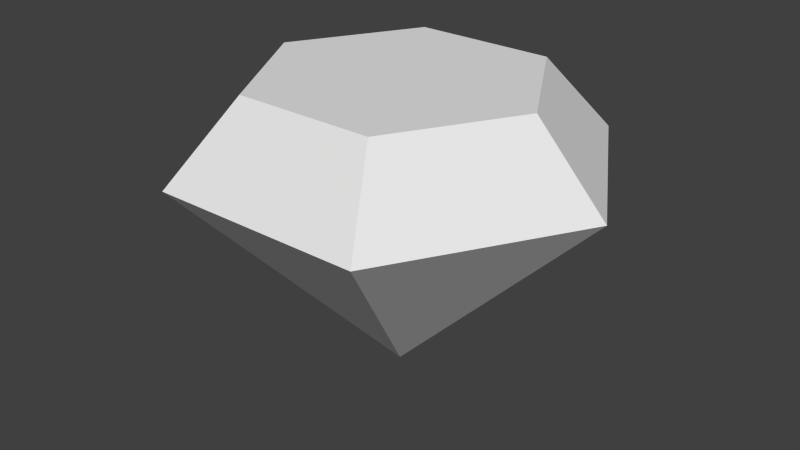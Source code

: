 # Source: UI_Gem.blend  (saved by Blender 2.76.0; exported with 4.5.12 LTS)
import bpy
from mathutils import Matrix  # noqa: F401  (used for matrix-valued properties, if any)

bpy.ops.wm.read_factory_settings(use_empty=True)
scene = bpy.context.scene
scene.name = 'Scene'

# ---- collections
col_collection_1 = bpy.data.collections.new('Collection 1'); scene.collection.children.link(col_collection_1)

# ---- world
world_world = bpy.data.worlds.new('World'); scene.world = world_world
world_world.color = (0.05088, 0.05088, 0.05088)
world_world.use_sun_shadow = False
world_world.sun_shadow_jitter_overblur = 0.0
world_world.cycles.sampling_method = 'MANUAL'
world_world.cycles.sample_map_resolution = 256

# ---- meshes
me_cylinder = bpy.data.meshes.new('Cylinder')
me_cylinder.from_pydata([(4.967e-09, -9.934e-09, -0.3), (-0.2664, -1.496e-08, 0.25), (-0.1332, 0.2307, 0.25), (0.1332, 0.2307, 0.25), (0.2664, -1.496e-08, 0.25), (0.1332, -0.2307, 0.25), (-0.1332, -0.2307, 0.25), (-0.4, -1.748e-08, 0.105), (-0.2, 0.3464, 0.105), (0.2, 0.3464, 0.105), (0.4, -1.748e-08, 0.105), (0.2, -0.3464, 0.105), (-0.2, -0.3464, 0.105)], [], [(7, 1, 2, 8), (8, 2, 3, 9), (9, 3, 4, 10), (10, 4, 5, 11), (2, 1, 6, 5, 4, 3), (12, 6, 1, 7), (11, 5, 6, 12), (0, 11, 12), (0, 12, 7), (0, 10, 11), (0, 9, 10), (0, 8, 9), (0, 7, 8)])
me_cylinder.use_remesh_preserve_volume = False
me_cylinder.use_remesh_preserve_attributes = False
me_cylinder.use_mirror_vertex_groups = False
me_cylinder.update()

# ---- objects
ob_ui_gem = bpy.data.objects.new('UI_Gem', me_cylinder)

# ---- transforms, parenting, visibility, modifiers, constraints
ob_ui_gem.location = (0.0, 0.0, 0.0)
ob_ui_gem.lineart.crease_threshold = 0.0

# ---- collection membership
col_collection_1.objects.link(ob_ui_gem)

# ---- scene / render settings (as saved in the file)
scene.frame_start = 1; scene.frame_end = 250; scene.frame_set(1)
scene.render.engine = 'BLENDER_EEVEE_NEXT'
scene.render.resolution_percentage = 50
scene.render.dither_intensity = 0.0
scene.cycles.use_denoising = False
scene.cycles.samples = 10
scene.cycles.sampling_pattern = 'TABULATED_SOBOL'
scene.cycles.light_sampling_threshold = 0.0
scene.cycles.use_adaptive_sampling = False
scene.cycles.use_light_tree = False
scene.cycles.blur_glossy = 0.0
scene.cycles.pixel_filter_type = 'GAUSSIAN'
scene.cycles.sample_clamp_indirect = 0.0
scene.view_settings.view_transform = 'Standard'
bpy.context.view_layer.update()

# ---- added for rendering (the .blend has no active camera and no usable light): camera, sun
cam_auto = bpy.data.cameras.new('AutoCamera')
cam_auto.lens = 50.0
cam_auto.sensor_width = 36.0
cam_auto.clip_end = 1000.0
ob_auto_camera = bpy.data.objects.new('AutoCamera', cam_auto)
scene.collection.objects.link(ob_auto_camera)
ob_auto_camera.location = (1.1035, -1.3242, 0.857802)
ob_auto_camera.rotation_euler = (1.09748, -7.21219e-08, 0.694738)
scene.camera = ob_auto_camera
light_auto_sun = bpy.data.lights.new('AutoSun', 'SUN')
light_auto_sun.energy = 3.0
light_auto_sun.angle = 0.0523599
ob_auto_sun = bpy.data.objects.new('AutoSun', light_auto_sun)
scene.collection.objects.link(ob_auto_sun)
ob_auto_sun.rotation_euler = (0.872665, 0.174533, 0.523599)
bpy.context.view_layer.update()
